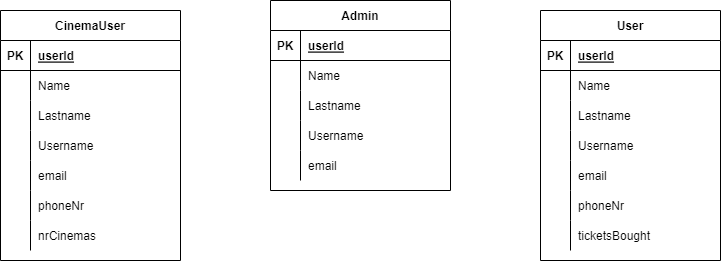

The diagram above was exported from draw.io. Its source (the exported page's mxGraphModel, read from the mxfile embedded in the PNG):
<mxGraphModel dx="1038" dy="547" grid="1" gridSize="10" guides="1" tooltips="1" connect="1" arrows="1" fold="1" page="1" pageScale="1" pageWidth="827" pageHeight="1169" math="0" shadow="0">
  <root>
    <mxCell id="0" />
    <mxCell id="1" parent="0" />
    <mxCell id="w98d7Uuh33SKkn7yJRhD-1" value="Admin" style="shape=table;startSize=30;container=1;collapsible=1;childLayout=tableLayout;fixedRows=1;rowLines=0;fontStyle=1;align=center;resizeLast=1;" parent="1" vertex="1">
      <mxGeometry x="370" y="40" width="180" height="190" as="geometry" />
    </mxCell>
    <mxCell id="w98d7Uuh33SKkn7yJRhD-2" value="" style="shape=tableRow;horizontal=0;startSize=0;swimlaneHead=0;swimlaneBody=0;fillColor=none;collapsible=0;dropTarget=0;points=[[0,0.5],[1,0.5]];portConstraint=eastwest;top=0;left=0;right=0;bottom=1;" parent="w98d7Uuh33SKkn7yJRhD-1" vertex="1">
      <mxGeometry y="30" width="180" height="30" as="geometry" />
    </mxCell>
    <mxCell id="w98d7Uuh33SKkn7yJRhD-3" value="PK" style="shape=partialRectangle;connectable=0;fillColor=none;top=0;left=0;bottom=0;right=0;fontStyle=1;overflow=hidden;" parent="w98d7Uuh33SKkn7yJRhD-2" vertex="1">
      <mxGeometry width="30" height="30" as="geometry">
        <mxRectangle width="30" height="30" as="alternateBounds" />
      </mxGeometry>
    </mxCell>
    <mxCell id="w98d7Uuh33SKkn7yJRhD-4" value="userId" style="shape=partialRectangle;connectable=0;fillColor=none;top=0;left=0;bottom=0;right=0;align=left;spacingLeft=6;fontStyle=5;overflow=hidden;" parent="w98d7Uuh33SKkn7yJRhD-2" vertex="1">
      <mxGeometry x="30" width="150" height="30" as="geometry">
        <mxRectangle width="150" height="30" as="alternateBounds" />
      </mxGeometry>
    </mxCell>
    <mxCell id="w98d7Uuh33SKkn7yJRhD-5" value="" style="shape=tableRow;horizontal=0;startSize=0;swimlaneHead=0;swimlaneBody=0;fillColor=none;collapsible=0;dropTarget=0;points=[[0,0.5],[1,0.5]];portConstraint=eastwest;top=0;left=0;right=0;bottom=0;" parent="w98d7Uuh33SKkn7yJRhD-1" vertex="1">
      <mxGeometry y="60" width="180" height="30" as="geometry" />
    </mxCell>
    <mxCell id="w98d7Uuh33SKkn7yJRhD-6" value="" style="shape=partialRectangle;connectable=0;fillColor=none;top=0;left=0;bottom=0;right=0;editable=1;overflow=hidden;" parent="w98d7Uuh33SKkn7yJRhD-5" vertex="1">
      <mxGeometry width="30" height="30" as="geometry">
        <mxRectangle width="30" height="30" as="alternateBounds" />
      </mxGeometry>
    </mxCell>
    <mxCell id="w98d7Uuh33SKkn7yJRhD-7" value="Name" style="shape=partialRectangle;connectable=0;fillColor=none;top=0;left=0;bottom=0;right=0;align=left;spacingLeft=6;overflow=hidden;" parent="w98d7Uuh33SKkn7yJRhD-5" vertex="1">
      <mxGeometry x="30" width="150" height="30" as="geometry">
        <mxRectangle width="150" height="30" as="alternateBounds" />
      </mxGeometry>
    </mxCell>
    <mxCell id="w98d7Uuh33SKkn7yJRhD-8" value="" style="shape=tableRow;horizontal=0;startSize=0;swimlaneHead=0;swimlaneBody=0;fillColor=none;collapsible=0;dropTarget=0;points=[[0,0.5],[1,0.5]];portConstraint=eastwest;top=0;left=0;right=0;bottom=0;" parent="w98d7Uuh33SKkn7yJRhD-1" vertex="1">
      <mxGeometry y="90" width="180" height="30" as="geometry" />
    </mxCell>
    <mxCell id="w98d7Uuh33SKkn7yJRhD-9" value="" style="shape=partialRectangle;connectable=0;fillColor=none;top=0;left=0;bottom=0;right=0;editable=1;overflow=hidden;" parent="w98d7Uuh33SKkn7yJRhD-8" vertex="1">
      <mxGeometry width="30" height="30" as="geometry">
        <mxRectangle width="30" height="30" as="alternateBounds" />
      </mxGeometry>
    </mxCell>
    <mxCell id="w98d7Uuh33SKkn7yJRhD-10" value="Lastname" style="shape=partialRectangle;connectable=0;fillColor=none;top=0;left=0;bottom=0;right=0;align=left;spacingLeft=6;overflow=hidden;" parent="w98d7Uuh33SKkn7yJRhD-8" vertex="1">
      <mxGeometry x="30" width="150" height="30" as="geometry">
        <mxRectangle width="150" height="30" as="alternateBounds" />
      </mxGeometry>
    </mxCell>
    <mxCell id="w98d7Uuh33SKkn7yJRhD-11" value="" style="shape=tableRow;horizontal=0;startSize=0;swimlaneHead=0;swimlaneBody=0;fillColor=none;collapsible=0;dropTarget=0;points=[[0,0.5],[1,0.5]];portConstraint=eastwest;top=0;left=0;right=0;bottom=0;" parent="w98d7Uuh33SKkn7yJRhD-1" vertex="1">
      <mxGeometry y="120" width="180" height="30" as="geometry" />
    </mxCell>
    <mxCell id="w98d7Uuh33SKkn7yJRhD-12" value="" style="shape=partialRectangle;connectable=0;fillColor=none;top=0;left=0;bottom=0;right=0;editable=1;overflow=hidden;" parent="w98d7Uuh33SKkn7yJRhD-11" vertex="1">
      <mxGeometry width="30" height="30" as="geometry">
        <mxRectangle width="30" height="30" as="alternateBounds" />
      </mxGeometry>
    </mxCell>
    <mxCell id="w98d7Uuh33SKkn7yJRhD-13" value="Username" style="shape=partialRectangle;connectable=0;fillColor=none;top=0;left=0;bottom=0;right=0;align=left;spacingLeft=6;overflow=hidden;" parent="w98d7Uuh33SKkn7yJRhD-11" vertex="1">
      <mxGeometry x="30" width="150" height="30" as="geometry">
        <mxRectangle width="150" height="30" as="alternateBounds" />
      </mxGeometry>
    </mxCell>
    <mxCell id="zh25CXU0Ux-djaR9ddCC-45" style="shape=tableRow;horizontal=0;startSize=0;swimlaneHead=0;swimlaneBody=0;fillColor=none;collapsible=0;dropTarget=0;points=[[0,0.5],[1,0.5]];portConstraint=eastwest;top=0;left=0;right=0;bottom=0;" vertex="1" parent="w98d7Uuh33SKkn7yJRhD-1">
      <mxGeometry y="150" width="180" height="30" as="geometry" />
    </mxCell>
    <mxCell id="zh25CXU0Ux-djaR9ddCC-46" style="shape=partialRectangle;connectable=0;fillColor=none;top=0;left=0;bottom=0;right=0;editable=1;overflow=hidden;" vertex="1" parent="zh25CXU0Ux-djaR9ddCC-45">
      <mxGeometry width="30" height="30" as="geometry">
        <mxRectangle width="30" height="30" as="alternateBounds" />
      </mxGeometry>
    </mxCell>
    <mxCell id="zh25CXU0Ux-djaR9ddCC-47" value="email" style="shape=partialRectangle;connectable=0;fillColor=none;top=0;left=0;bottom=0;right=0;align=left;spacingLeft=6;overflow=hidden;" vertex="1" parent="zh25CXU0Ux-djaR9ddCC-45">
      <mxGeometry x="30" width="150" height="30" as="geometry">
        <mxRectangle width="150" height="30" as="alternateBounds" />
      </mxGeometry>
    </mxCell>
    <mxCell id="zh25CXU0Ux-djaR9ddCC-1" value="CinemaUser" style="shape=table;startSize=30;container=1;collapsible=1;childLayout=tableLayout;fixedRows=1;rowLines=0;fontStyle=1;align=center;resizeLast=1;" vertex="1" parent="1">
      <mxGeometry x="100" y="50" width="180" height="250" as="geometry" />
    </mxCell>
    <mxCell id="zh25CXU0Ux-djaR9ddCC-2" value="" style="shape=tableRow;horizontal=0;startSize=0;swimlaneHead=0;swimlaneBody=0;fillColor=none;collapsible=0;dropTarget=0;points=[[0,0.5],[1,0.5]];portConstraint=eastwest;top=0;left=0;right=0;bottom=1;" vertex="1" parent="zh25CXU0Ux-djaR9ddCC-1">
      <mxGeometry y="30" width="180" height="30" as="geometry" />
    </mxCell>
    <mxCell id="zh25CXU0Ux-djaR9ddCC-3" value="PK" style="shape=partialRectangle;connectable=0;fillColor=none;top=0;left=0;bottom=0;right=0;fontStyle=1;overflow=hidden;" vertex="1" parent="zh25CXU0Ux-djaR9ddCC-2">
      <mxGeometry width="30" height="30" as="geometry">
        <mxRectangle width="30" height="30" as="alternateBounds" />
      </mxGeometry>
    </mxCell>
    <mxCell id="zh25CXU0Ux-djaR9ddCC-4" value="userId" style="shape=partialRectangle;connectable=0;fillColor=none;top=0;left=0;bottom=0;right=0;align=left;spacingLeft=6;fontStyle=5;overflow=hidden;" vertex="1" parent="zh25CXU0Ux-djaR9ddCC-2">
      <mxGeometry x="30" width="150" height="30" as="geometry">
        <mxRectangle width="150" height="30" as="alternateBounds" />
      </mxGeometry>
    </mxCell>
    <mxCell id="zh25CXU0Ux-djaR9ddCC-5" value="" style="shape=tableRow;horizontal=0;startSize=0;swimlaneHead=0;swimlaneBody=0;fillColor=none;collapsible=0;dropTarget=0;points=[[0,0.5],[1,0.5]];portConstraint=eastwest;top=0;left=0;right=0;bottom=0;" vertex="1" parent="zh25CXU0Ux-djaR9ddCC-1">
      <mxGeometry y="60" width="180" height="30" as="geometry" />
    </mxCell>
    <mxCell id="zh25CXU0Ux-djaR9ddCC-6" value="" style="shape=partialRectangle;connectable=0;fillColor=none;top=0;left=0;bottom=0;right=0;editable=1;overflow=hidden;" vertex="1" parent="zh25CXU0Ux-djaR9ddCC-5">
      <mxGeometry width="30" height="30" as="geometry">
        <mxRectangle width="30" height="30" as="alternateBounds" />
      </mxGeometry>
    </mxCell>
    <mxCell id="zh25CXU0Ux-djaR9ddCC-7" value="Name" style="shape=partialRectangle;connectable=0;fillColor=none;top=0;left=0;bottom=0;right=0;align=left;spacingLeft=6;overflow=hidden;" vertex="1" parent="zh25CXU0Ux-djaR9ddCC-5">
      <mxGeometry x="30" width="150" height="30" as="geometry">
        <mxRectangle width="150" height="30" as="alternateBounds" />
      </mxGeometry>
    </mxCell>
    <mxCell id="zh25CXU0Ux-djaR9ddCC-8" value="" style="shape=tableRow;horizontal=0;startSize=0;swimlaneHead=0;swimlaneBody=0;fillColor=none;collapsible=0;dropTarget=0;points=[[0,0.5],[1,0.5]];portConstraint=eastwest;top=0;left=0;right=0;bottom=0;" vertex="1" parent="zh25CXU0Ux-djaR9ddCC-1">
      <mxGeometry y="90" width="180" height="30" as="geometry" />
    </mxCell>
    <mxCell id="zh25CXU0Ux-djaR9ddCC-9" value="" style="shape=partialRectangle;connectable=0;fillColor=none;top=0;left=0;bottom=0;right=0;editable=1;overflow=hidden;" vertex="1" parent="zh25CXU0Ux-djaR9ddCC-8">
      <mxGeometry width="30" height="30" as="geometry">
        <mxRectangle width="30" height="30" as="alternateBounds" />
      </mxGeometry>
    </mxCell>
    <mxCell id="zh25CXU0Ux-djaR9ddCC-10" value="Lastname" style="shape=partialRectangle;connectable=0;fillColor=none;top=0;left=0;bottom=0;right=0;align=left;spacingLeft=6;overflow=hidden;" vertex="1" parent="zh25CXU0Ux-djaR9ddCC-8">
      <mxGeometry x="30" width="150" height="30" as="geometry">
        <mxRectangle width="150" height="30" as="alternateBounds" />
      </mxGeometry>
    </mxCell>
    <mxCell id="zh25CXU0Ux-djaR9ddCC-11" value="" style="shape=tableRow;horizontal=0;startSize=0;swimlaneHead=0;swimlaneBody=0;fillColor=none;collapsible=0;dropTarget=0;points=[[0,0.5],[1,0.5]];portConstraint=eastwest;top=0;left=0;right=0;bottom=0;" vertex="1" parent="zh25CXU0Ux-djaR9ddCC-1">
      <mxGeometry y="120" width="180" height="30" as="geometry" />
    </mxCell>
    <mxCell id="zh25CXU0Ux-djaR9ddCC-12" value="" style="shape=partialRectangle;connectable=0;fillColor=none;top=0;left=0;bottom=0;right=0;editable=1;overflow=hidden;" vertex="1" parent="zh25CXU0Ux-djaR9ddCC-11">
      <mxGeometry width="30" height="30" as="geometry">
        <mxRectangle width="30" height="30" as="alternateBounds" />
      </mxGeometry>
    </mxCell>
    <mxCell id="zh25CXU0Ux-djaR9ddCC-13" value="Username" style="shape=partialRectangle;connectable=0;fillColor=none;top=0;left=0;bottom=0;right=0;align=left;spacingLeft=6;overflow=hidden;" vertex="1" parent="zh25CXU0Ux-djaR9ddCC-11">
      <mxGeometry x="30" width="150" height="30" as="geometry">
        <mxRectangle width="150" height="30" as="alternateBounds" />
      </mxGeometry>
    </mxCell>
    <mxCell id="zh25CXU0Ux-djaR9ddCC-14" style="shape=tableRow;horizontal=0;startSize=0;swimlaneHead=0;swimlaneBody=0;fillColor=none;collapsible=0;dropTarget=0;points=[[0,0.5],[1,0.5]];portConstraint=eastwest;top=0;left=0;right=0;bottom=0;" vertex="1" parent="zh25CXU0Ux-djaR9ddCC-1">
      <mxGeometry y="150" width="180" height="30" as="geometry" />
    </mxCell>
    <mxCell id="zh25CXU0Ux-djaR9ddCC-15" style="shape=partialRectangle;connectable=0;fillColor=none;top=0;left=0;bottom=0;right=0;editable=1;overflow=hidden;" vertex="1" parent="zh25CXU0Ux-djaR9ddCC-14">
      <mxGeometry width="30" height="30" as="geometry">
        <mxRectangle width="30" height="30" as="alternateBounds" />
      </mxGeometry>
    </mxCell>
    <mxCell id="zh25CXU0Ux-djaR9ddCC-16" value="email" style="shape=partialRectangle;connectable=0;fillColor=none;top=0;left=0;bottom=0;right=0;align=left;spacingLeft=6;overflow=hidden;" vertex="1" parent="zh25CXU0Ux-djaR9ddCC-14">
      <mxGeometry x="30" width="150" height="30" as="geometry">
        <mxRectangle width="150" height="30" as="alternateBounds" />
      </mxGeometry>
    </mxCell>
    <mxCell id="zh25CXU0Ux-djaR9ddCC-17" style="shape=tableRow;horizontal=0;startSize=0;swimlaneHead=0;swimlaneBody=0;fillColor=none;collapsible=0;dropTarget=0;points=[[0,0.5],[1,0.5]];portConstraint=eastwest;top=0;left=0;right=0;bottom=0;" vertex="1" parent="zh25CXU0Ux-djaR9ddCC-1">
      <mxGeometry y="180" width="180" height="30" as="geometry" />
    </mxCell>
    <mxCell id="zh25CXU0Ux-djaR9ddCC-18" style="shape=partialRectangle;connectable=0;fillColor=none;top=0;left=0;bottom=0;right=0;editable=1;overflow=hidden;" vertex="1" parent="zh25CXU0Ux-djaR9ddCC-17">
      <mxGeometry width="30" height="30" as="geometry">
        <mxRectangle width="30" height="30" as="alternateBounds" />
      </mxGeometry>
    </mxCell>
    <mxCell id="zh25CXU0Ux-djaR9ddCC-19" value="phoneNr" style="shape=partialRectangle;connectable=0;fillColor=none;top=0;left=0;bottom=0;right=0;align=left;spacingLeft=6;overflow=hidden;" vertex="1" parent="zh25CXU0Ux-djaR9ddCC-17">
      <mxGeometry x="30" width="150" height="30" as="geometry">
        <mxRectangle width="150" height="30" as="alternateBounds" />
      </mxGeometry>
    </mxCell>
    <mxCell id="zh25CXU0Ux-djaR9ddCC-39" style="shape=tableRow;horizontal=0;startSize=0;swimlaneHead=0;swimlaneBody=0;fillColor=none;collapsible=0;dropTarget=0;points=[[0,0.5],[1,0.5]];portConstraint=eastwest;top=0;left=0;right=0;bottom=0;" vertex="1" parent="zh25CXU0Ux-djaR9ddCC-1">
      <mxGeometry y="210" width="180" height="30" as="geometry" />
    </mxCell>
    <mxCell id="zh25CXU0Ux-djaR9ddCC-40" style="shape=partialRectangle;connectable=0;fillColor=none;top=0;left=0;bottom=0;right=0;editable=1;overflow=hidden;" vertex="1" parent="zh25CXU0Ux-djaR9ddCC-39">
      <mxGeometry width="30" height="30" as="geometry">
        <mxRectangle width="30" height="30" as="alternateBounds" />
      </mxGeometry>
    </mxCell>
    <mxCell id="zh25CXU0Ux-djaR9ddCC-41" value="nrCinemas" style="shape=partialRectangle;connectable=0;fillColor=none;top=0;left=0;bottom=0;right=0;align=left;spacingLeft=6;overflow=hidden;" vertex="1" parent="zh25CXU0Ux-djaR9ddCC-39">
      <mxGeometry x="30" width="150" height="30" as="geometry">
        <mxRectangle width="150" height="30" as="alternateBounds" />
      </mxGeometry>
    </mxCell>
    <mxCell id="zh25CXU0Ux-djaR9ddCC-20" value="User" style="shape=table;startSize=30;container=1;collapsible=1;childLayout=tableLayout;fixedRows=1;rowLines=0;fontStyle=1;align=center;resizeLast=1;" vertex="1" parent="1">
      <mxGeometry x="640" y="50" width="180" height="250" as="geometry" />
    </mxCell>
    <mxCell id="zh25CXU0Ux-djaR9ddCC-21" value="" style="shape=tableRow;horizontal=0;startSize=0;swimlaneHead=0;swimlaneBody=0;fillColor=none;collapsible=0;dropTarget=0;points=[[0,0.5],[1,0.5]];portConstraint=eastwest;top=0;left=0;right=0;bottom=1;" vertex="1" parent="zh25CXU0Ux-djaR9ddCC-20">
      <mxGeometry y="30" width="180" height="30" as="geometry" />
    </mxCell>
    <mxCell id="zh25CXU0Ux-djaR9ddCC-22" value="PK" style="shape=partialRectangle;connectable=0;fillColor=none;top=0;left=0;bottom=0;right=0;fontStyle=1;overflow=hidden;" vertex="1" parent="zh25CXU0Ux-djaR9ddCC-21">
      <mxGeometry width="30" height="30" as="geometry">
        <mxRectangle width="30" height="30" as="alternateBounds" />
      </mxGeometry>
    </mxCell>
    <mxCell id="zh25CXU0Ux-djaR9ddCC-23" value="userId" style="shape=partialRectangle;connectable=0;fillColor=none;top=0;left=0;bottom=0;right=0;align=left;spacingLeft=6;fontStyle=5;overflow=hidden;" vertex="1" parent="zh25CXU0Ux-djaR9ddCC-21">
      <mxGeometry x="30" width="150" height="30" as="geometry">
        <mxRectangle width="150" height="30" as="alternateBounds" />
      </mxGeometry>
    </mxCell>
    <mxCell id="zh25CXU0Ux-djaR9ddCC-24" value="" style="shape=tableRow;horizontal=0;startSize=0;swimlaneHead=0;swimlaneBody=0;fillColor=none;collapsible=0;dropTarget=0;points=[[0,0.5],[1,0.5]];portConstraint=eastwest;top=0;left=0;right=0;bottom=0;" vertex="1" parent="zh25CXU0Ux-djaR9ddCC-20">
      <mxGeometry y="60" width="180" height="30" as="geometry" />
    </mxCell>
    <mxCell id="zh25CXU0Ux-djaR9ddCC-25" value="" style="shape=partialRectangle;connectable=0;fillColor=none;top=0;left=0;bottom=0;right=0;editable=1;overflow=hidden;" vertex="1" parent="zh25CXU0Ux-djaR9ddCC-24">
      <mxGeometry width="30" height="30" as="geometry">
        <mxRectangle width="30" height="30" as="alternateBounds" />
      </mxGeometry>
    </mxCell>
    <mxCell id="zh25CXU0Ux-djaR9ddCC-26" value="Name" style="shape=partialRectangle;connectable=0;fillColor=none;top=0;left=0;bottom=0;right=0;align=left;spacingLeft=6;overflow=hidden;" vertex="1" parent="zh25CXU0Ux-djaR9ddCC-24">
      <mxGeometry x="30" width="150" height="30" as="geometry">
        <mxRectangle width="150" height="30" as="alternateBounds" />
      </mxGeometry>
    </mxCell>
    <mxCell id="zh25CXU0Ux-djaR9ddCC-27" value="" style="shape=tableRow;horizontal=0;startSize=0;swimlaneHead=0;swimlaneBody=0;fillColor=none;collapsible=0;dropTarget=0;points=[[0,0.5],[1,0.5]];portConstraint=eastwest;top=0;left=0;right=0;bottom=0;" vertex="1" parent="zh25CXU0Ux-djaR9ddCC-20">
      <mxGeometry y="90" width="180" height="30" as="geometry" />
    </mxCell>
    <mxCell id="zh25CXU0Ux-djaR9ddCC-28" value="" style="shape=partialRectangle;connectable=0;fillColor=none;top=0;left=0;bottom=0;right=0;editable=1;overflow=hidden;" vertex="1" parent="zh25CXU0Ux-djaR9ddCC-27">
      <mxGeometry width="30" height="30" as="geometry">
        <mxRectangle width="30" height="30" as="alternateBounds" />
      </mxGeometry>
    </mxCell>
    <mxCell id="zh25CXU0Ux-djaR9ddCC-29" value="Lastname" style="shape=partialRectangle;connectable=0;fillColor=none;top=0;left=0;bottom=0;right=0;align=left;spacingLeft=6;overflow=hidden;" vertex="1" parent="zh25CXU0Ux-djaR9ddCC-27">
      <mxGeometry x="30" width="150" height="30" as="geometry">
        <mxRectangle width="150" height="30" as="alternateBounds" />
      </mxGeometry>
    </mxCell>
    <mxCell id="zh25CXU0Ux-djaR9ddCC-30" value="" style="shape=tableRow;horizontal=0;startSize=0;swimlaneHead=0;swimlaneBody=0;fillColor=none;collapsible=0;dropTarget=0;points=[[0,0.5],[1,0.5]];portConstraint=eastwest;top=0;left=0;right=0;bottom=0;" vertex="1" parent="zh25CXU0Ux-djaR9ddCC-20">
      <mxGeometry y="120" width="180" height="30" as="geometry" />
    </mxCell>
    <mxCell id="zh25CXU0Ux-djaR9ddCC-31" value="" style="shape=partialRectangle;connectable=0;fillColor=none;top=0;left=0;bottom=0;right=0;editable=1;overflow=hidden;" vertex="1" parent="zh25CXU0Ux-djaR9ddCC-30">
      <mxGeometry width="30" height="30" as="geometry">
        <mxRectangle width="30" height="30" as="alternateBounds" />
      </mxGeometry>
    </mxCell>
    <mxCell id="zh25CXU0Ux-djaR9ddCC-32" value="Username" style="shape=partialRectangle;connectable=0;fillColor=none;top=0;left=0;bottom=0;right=0;align=left;spacingLeft=6;overflow=hidden;" vertex="1" parent="zh25CXU0Ux-djaR9ddCC-30">
      <mxGeometry x="30" width="150" height="30" as="geometry">
        <mxRectangle width="150" height="30" as="alternateBounds" />
      </mxGeometry>
    </mxCell>
    <mxCell id="zh25CXU0Ux-djaR9ddCC-33" style="shape=tableRow;horizontal=0;startSize=0;swimlaneHead=0;swimlaneBody=0;fillColor=none;collapsible=0;dropTarget=0;points=[[0,0.5],[1,0.5]];portConstraint=eastwest;top=0;left=0;right=0;bottom=0;" vertex="1" parent="zh25CXU0Ux-djaR9ddCC-20">
      <mxGeometry y="150" width="180" height="30" as="geometry" />
    </mxCell>
    <mxCell id="zh25CXU0Ux-djaR9ddCC-34" style="shape=partialRectangle;connectable=0;fillColor=none;top=0;left=0;bottom=0;right=0;editable=1;overflow=hidden;" vertex="1" parent="zh25CXU0Ux-djaR9ddCC-33">
      <mxGeometry width="30" height="30" as="geometry">
        <mxRectangle width="30" height="30" as="alternateBounds" />
      </mxGeometry>
    </mxCell>
    <mxCell id="zh25CXU0Ux-djaR9ddCC-35" value="email" style="shape=partialRectangle;connectable=0;fillColor=none;top=0;left=0;bottom=0;right=0;align=left;spacingLeft=6;overflow=hidden;" vertex="1" parent="zh25CXU0Ux-djaR9ddCC-33">
      <mxGeometry x="30" width="150" height="30" as="geometry">
        <mxRectangle width="150" height="30" as="alternateBounds" />
      </mxGeometry>
    </mxCell>
    <mxCell id="zh25CXU0Ux-djaR9ddCC-36" style="shape=tableRow;horizontal=0;startSize=0;swimlaneHead=0;swimlaneBody=0;fillColor=none;collapsible=0;dropTarget=0;points=[[0,0.5],[1,0.5]];portConstraint=eastwest;top=0;left=0;right=0;bottom=0;" vertex="1" parent="zh25CXU0Ux-djaR9ddCC-20">
      <mxGeometry y="180" width="180" height="30" as="geometry" />
    </mxCell>
    <mxCell id="zh25CXU0Ux-djaR9ddCC-37" style="shape=partialRectangle;connectable=0;fillColor=none;top=0;left=0;bottom=0;right=0;editable=1;overflow=hidden;" vertex="1" parent="zh25CXU0Ux-djaR9ddCC-36">
      <mxGeometry width="30" height="30" as="geometry">
        <mxRectangle width="30" height="30" as="alternateBounds" />
      </mxGeometry>
    </mxCell>
    <mxCell id="zh25CXU0Ux-djaR9ddCC-38" value="phoneNr" style="shape=partialRectangle;connectable=0;fillColor=none;top=0;left=0;bottom=0;right=0;align=left;spacingLeft=6;overflow=hidden;" vertex="1" parent="zh25CXU0Ux-djaR9ddCC-36">
      <mxGeometry x="30" width="150" height="30" as="geometry">
        <mxRectangle width="150" height="30" as="alternateBounds" />
      </mxGeometry>
    </mxCell>
    <mxCell id="zh25CXU0Ux-djaR9ddCC-42" style="shape=tableRow;horizontal=0;startSize=0;swimlaneHead=0;swimlaneBody=0;fillColor=none;collapsible=0;dropTarget=0;points=[[0,0.5],[1,0.5]];portConstraint=eastwest;top=0;left=0;right=0;bottom=0;" vertex="1" parent="zh25CXU0Ux-djaR9ddCC-20">
      <mxGeometry y="210" width="180" height="30" as="geometry" />
    </mxCell>
    <mxCell id="zh25CXU0Ux-djaR9ddCC-43" style="shape=partialRectangle;connectable=0;fillColor=none;top=0;left=0;bottom=0;right=0;editable=1;overflow=hidden;" vertex="1" parent="zh25CXU0Ux-djaR9ddCC-42">
      <mxGeometry width="30" height="30" as="geometry">
        <mxRectangle width="30" height="30" as="alternateBounds" />
      </mxGeometry>
    </mxCell>
    <mxCell id="zh25CXU0Ux-djaR9ddCC-44" value="ticketsBought" style="shape=partialRectangle;connectable=0;fillColor=none;top=0;left=0;bottom=0;right=0;align=left;spacingLeft=6;overflow=hidden;" vertex="1" parent="zh25CXU0Ux-djaR9ddCC-42">
      <mxGeometry x="30" width="150" height="30" as="geometry">
        <mxRectangle width="150" height="30" as="alternateBounds" />
      </mxGeometry>
    </mxCell>
  </root>
</mxGraphModel>